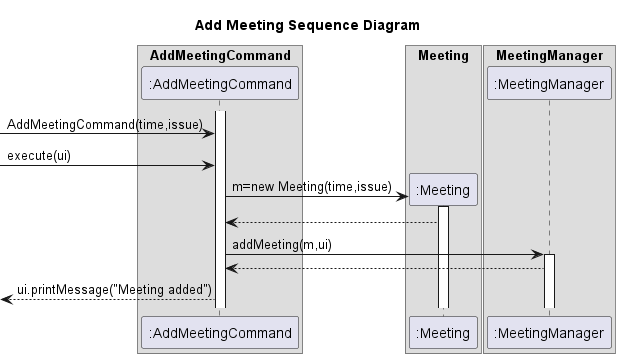

The diagram above was rendered by PlantUML. Its source (embedded in the PNG):
@startuml
title Add Meeting Sequence Diagram
box "AddMeetingCommand"
participant ":AddMeetingCommand" as AddMeetingCommand
endbox

box "Meeting"
participant ":Meeting" as Meeting
endbox

box "MeetingManager"
participant ":MeetingManager" as MeetingManager
endbox

Activate AddMeetingCommand
->AddMeetingCommand:AddMeetingCommand(time,issue)
->AddMeetingCommand:execute(ui)


create Meeting
AddMeetingCommand->Meeting++:m=new Meeting(time,issue)
Meeting-->AddMeetingCommand

AddMeetingCommand->MeetingManager:addMeeting(m,ui)
Activate MeetingManager
MeetingManager-->AddMeetingCommand

<-- AddMeetingCommand: ui.printMessage("Meeting added")
@enduml